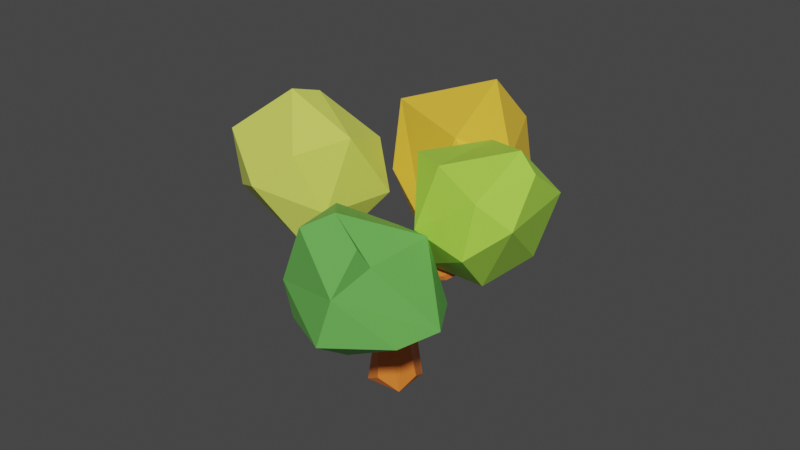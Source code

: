 # Source: Tree.blend  (saved by Blender 2.92.15; exported with 4.5.12 LTS)
import bpy
from mathutils import Matrix  # noqa: F401  (used for matrix-valued properties, if any)

bpy.ops.wm.read_factory_settings(use_empty=True)
scene = bpy.context.scene
scene.name = 'Scene'

# ---- collections
col_collection = bpy.data.collections.new('Collection'); scene.collection.children.link(col_collection)

# ---- materials (node trees are filled in below, after node groups)
mat_material = bpy.data.materials.new('Material')
mat_material.alpha_threshold = 0.0
mat_material.use_transparent_shadow = False
mat_material.line_color = (0.0, 0.0, 0.0, 1.0)
mat_004 = bpy.data.materials.new('Материал.004')
mat_004.use_transparent_shadow = False
mat_003 = bpy.data.materials.new('Материал.003')
mat_003.use_transparent_shadow = False
mat_002 = bpy.data.materials.new('Материал.002')
mat_002.use_transparent_shadow = False
mat_005 = bpy.data.materials.new('Материал.005')
mat_005.use_transparent_shadow = False

# ---- material node trees
mat_material.use_nodes = True; mat_material.node_tree.nodes.clear()
_N = mat_material.node_tree.nodes; _L = mat_material.node_tree.links
n0 = _N.new('ShaderNodeOutputMaterial'); n0.name = 'Material Output'; n0.location = (300, 300)
n1 = _N.new('ShaderNodeBsdfPrincipled'); n1.name = 'Principled BSDF'; n1.location = (10, 300)
n1.distribution = 'GGX'
n1.subsurface_method = 'BURLEY'
n1.inputs[0].default_value = (0.8, 0.2004, 0.02927, 1.0)
n1.inputs[2].default_value = 0.4
n1.inputs[3].default_value = 1.45
n1.inputs[27].default_value = (0.0, 0.0, 0.0, 1.0)
n1.inputs[28].default_value = 1.0
_L.new(n1.outputs[0], n0.inputs[0])
n0.is_active_output = True
mat_004.use_nodes = True; mat_004.node_tree.nodes.clear()
_N = mat_004.node_tree.nodes; _L = mat_004.node_tree.links
n0 = _N.new('ShaderNodeBsdfPrincipled'); n0.name = 'Principled BSDF'; n0.location = (10, 300)
n0.distribution = 'GGX'
n0.subsurface_method = 'BURLEY'
n0.inputs[0].default_value = (0.7127, 0.8, 0.1241, 1.0)
n0.inputs[3].default_value = 1.45
n0.inputs[27].default_value = (0.0, 0.0, 0.0, 1.0)
n0.inputs[28].default_value = 1.0
n1 = _N.new('ShaderNodeOutputMaterial'); n1.name = 'Material Output'; n1.location = (300, 300)
_L.new(n0.outputs[0], n1.inputs[0])
n1.is_active_output = True
mat_003.use_nodes = True; mat_003.node_tree.nodes.clear()
_N = mat_003.node_tree.nodes; _L = mat_003.node_tree.links
n0 = _N.new('ShaderNodeBsdfPrincipled'); n0.name = 'Principled BSDF'; n0.location = (10, 300)
n0.distribution = 'GGX'
n0.subsurface_method = 'BURLEY'
n0.inputs[0].default_value = (0.4315, 0.8, 0.07736, 1.0)
n0.inputs[3].default_value = 1.45
n0.inputs[27].default_value = (0.0, 0.0, 0.0, 1.0)
n0.inputs[28].default_value = 1.0
n1 = _N.new('ShaderNodeOutputMaterial'); n1.name = 'Material Output'; n1.location = (300, 300)
_L.new(n0.outputs[0], n1.inputs[0])
n1.is_active_output = True
mat_002.use_nodes = True; mat_002.node_tree.nodes.clear()
_N = mat_002.node_tree.nodes; _L = mat_002.node_tree.links
n0 = _N.new('ShaderNodeBsdfPrincipled'); n0.name = 'Principled BSDF'; n0.location = (10, 300)
n0.distribution = 'GGX'
n0.subsurface_method = 'BURLEY'
n0.inputs[0].default_value = (0.139, 0.4672, 0.08636, 1.0)
n0.inputs[3].default_value = 1.45
n0.inputs[27].default_value = (0.0, 0.0, 0.0, 1.0)
n0.inputs[28].default_value = 1.0
n1 = _N.new('ShaderNodeOutputMaterial'); n1.name = 'Material Output'; n1.location = (300, 300)
_L.new(n0.outputs[0], n1.inputs[0])
n1.is_active_output = True
mat_005.use_nodes = True; mat_005.node_tree.nodes.clear()
_N = mat_005.node_tree.nodes; _L = mat_005.node_tree.links
n0 = _N.new('ShaderNodeBsdfPrincipled'); n0.name = 'Principled BSDF'; n0.location = (10, 300)
n0.distribution = 'GGX'
n0.subsurface_method = 'BURLEY'
n0.inputs[0].default_value = (0.9404, 0.5759, 0.0502, 1.0)
n0.inputs[3].default_value = 1.45
n0.inputs[27].default_value = (0.0, 0.0, 0.0, 1.0)
n0.inputs[28].default_value = 1.0
n1 = _N.new('ShaderNodeOutputMaterial'); n1.name = 'Material Output'; n1.location = (300, 300)
_L.new(n0.outputs[0], n1.inputs[0])
n1.is_active_output = True

# ---- world
world_world = bpy.data.worlds.new('World'); scene.world = world_world
world_world.use_nodes = True; world_world.node_tree.nodes.clear()
_N = world_world.node_tree.nodes; _L = world_world.node_tree.links
n0 = _N.new('ShaderNodeOutputWorld'); n0.name = 'World Output'; n0.location = (300, 300)
n1 = _N.new('ShaderNodeBackground'); n1.name = 'Background'; n1.location = (10, 300)
n1.inputs[0].default_value = (0.05088, 0.05088, 0.05088, 1.0)
_L.new(n1.outputs[0], n0.inputs[0])
n0.is_active_output = True
world_world.color = (0.05088, 0.05088, 0.05088)
world_world.use_sun_shadow = False
world_world.sun_shadow_jitter_overblur = 0.0

# ---- meshes
me_cube = bpy.data.meshes.new('Cube')
me_cube.from_pydata([(1.066, -0.5697, 7.934), (-0.4848, -1.071, 8.174), (1.174, -0.5953, 10.93), (4.544, 0.4394, 11.14), (-0.111, -1.539, 9.536), (0.4026, -1.641, 10.38), (3.197, -4.683, 9.332), (3.27, -4.4, 9.82), (1.315, -1.039, 9.664), (-1.49, -0.4527, 10.52), (-1.298, -0.07893, 11.29), (-1.577, 0.6728, 10.29), (-1.041, 0.5229, 8.234), (0.6804, -1.52, 9.456), (1.499, -0.7512, 10.11), (-0.2628, 1.65, 11.11), (-0.5459, 1.689, 10.11), (0.4975, 1.064, 8.402), (1.679, 0.6394, 10.36), (1.716, -0.01111, 9.881), (0.7439, 1.393, 10.81), (0.4446, 1.88, 9.916), (6.352, 0.7371, 12.63), (0.5943, 8.489, 14.34), (1.483, -1.355, 1.156), (-1.282, 0.78, 0.9955), (4.344, -0.2684, 11.25), (4.261, -0.0619, 11.6), (1.369, 0.4154, 11.11), (4.527, -0.06803, 10.93), (6.541, 0.5189, 12.55), (4.158, 0.3476, 11.46), (0.8247, -1.406, 10.8), (2.702, -4.883, 9.56), (2.84, -4.726, 10.05), (4.745, -7.969, 11.77), (4.761, -7.765, 11.85), (-3.609, 0.237, 11.16), (-1.034, 0.607, 11.14), (-3.651, 0.7522, 11.42), (-3.355, 0.5361, 11.86), (-3.286, 0.02239, 11.62), (-5.511, -2.191, 13.64), (-5.551, -2.11, 13.87), (0.1015, 5.507, 10.86), (0.6335, 5.237, 11.35), (0.08627, 5.183, 11.52), (-0.1018, 5.339, 11.18), (0.5001, 8.698, 14.1), (0.5575, 5.439, 10.94), (0.002064, -1.947, 2.036), (-1.947, -0.002064, 2.036), (-0.002064, 1.947, 2.036), (1.947, 0.002064, 2.036), (-1.351, -1.481, 1.125), (-1.419, 1.427, 2.067), (1.36, 1.479, 1.157)], [], [(1, 4, 9), (9, 4, 5), (32, 9, 5), (10, 9, 32), (4, 1, 13), (4, 13, 5), (25, 56, 24), (38, 10, 28), (15, 28, 20), (13, 0, 8), (12, 16, 17), (21, 18, 17), (28, 18, 20), (11, 38, 15, 16), (21, 17, 16), (26, 2, 14), (27, 28, 2), (29, 26, 14), (27, 26, 30), (30, 29, 3), (7, 14, 2), (7, 8, 14), (7, 32, 34), (7, 34, 36), (35, 36, 34), (35, 7, 36), (39, 11, 37), (37, 11, 9), (38, 11, 39), (10, 38, 40), (41, 9, 10), (41, 37, 9), (41, 10, 40), (40, 39, 43), (41, 40, 43), (43, 42, 41), (49, 21, 44), (44, 21, 16), (44, 16, 47), (49, 44, 48), (0, 1, 24), (54, 50, 1), (1, 12, 54), (55, 51, 12), (12, 17, 55), (56, 52, 17), (17, 0, 56), (24, 53, 0), (14, 8, 19), (0, 13, 1), (16, 12, 11), (24, 54, 25), (28, 10, 2), (32, 2, 10), (38, 28, 15), (19, 0, 17, 18), (21, 20, 18), (9, 11, 12, 1), (0, 19, 8), (19, 18, 3, 29), (18, 28, 31, 3), (29, 14, 19), (31, 28, 27), (37, 42, 43, 39), (27, 2, 26), (22, 3, 31), (29, 30, 26), (30, 22, 27), (22, 31, 27), (30, 3, 22), (7, 2, 32), (8, 6, 13), (13, 33, 5), (34, 32, 5), (33, 13, 6), (34, 5, 33), (7, 6, 8), (35, 33, 6), (35, 6, 7), (35, 34, 33), (40, 38, 39), (20, 21, 49, 45), (42, 37, 41), (15, 20, 45, 46), (16, 15, 46, 47), (45, 49, 48, 23), (45, 23, 46), (48, 44, 47), (47, 46, 23, 48), (25, 55, 52, 56), (50, 54, 24), (51, 55, 25), (51, 25, 54), (53, 24, 56), (24, 1, 50), (54, 12, 51), (55, 17, 52), (56, 0, 53)])
me_cube.materials.append(mat_material)
me_cube.materials.append(None)
me_cube.use_remesh_preserve_volume = False
me_cube.use_remesh_preserve_attributes = False
me_cube.use_mirror_vertex_groups = False
me_cube.update()
me_x = bpy.data.meshes.new('Икосфера')
me_x.from_pydata([(-0.7046, 0.905, 0.4169), (0.03705, 1.54, -0.09871), (-0.4285, -0.1817, 0.8075), (0.8703, -0.1812, -1.084), (0.1969, -1.187, -0.7837), (0.4037, 1.055, -0.8881), (-0.3104, -0.4482, -1.015), (-0.7231, 0.813, -0.6072), (1.151, 0.3401, -0.9375), (0.9501, 1.062, -0.5187), (0.4079, -1.202, -0.0596), (1.076, -0.4892, -0.4636), (-1.046, -0.4674, -0.4914), (-1.048, 0.7592, -0.1135), (-0.5907, -0.6035, 0.5915), (1.242, 0.5095, 0.2873), (0.66, -0.5912, 0.6203), (0.6203, 0.309, 0.8401)], [], [(3, 8, 11), (4, 10, 12), (7, 13, 1), (5, 1, 9), (0, 14, 2), (1, 0, 17), (15, 1, 17), (17, 0, 2), (2, 14, 16), (16, 17, 2), (16, 15, 17), (9, 1, 15), (1, 13, 0), (13, 14, 0), (13, 12, 14), (12, 10, 14), (10, 16, 14), (11, 15, 16), (11, 8, 15), (5, 7, 1), (7, 12, 13), (10, 11, 16), (10, 4, 11), (4, 3, 11), (8, 9, 15), (8, 5, 9), (5, 6, 7), (6, 12, 7), (6, 4, 12), (8, 3, 5), (3, 6, 5), (6, 3, 4)])
_uv = me_x.uv_layers.new(name='UVКарта')
_uv.uv.foreach_set('vector', [0.7358, 0.1426, 0.6571, 0.1934, 0.7727, 0.2362, 0.867, 0.1575, 0.8636, 0.2362, 0.9545, 0.2362, 0.2986, 0.1575, 0.261, 0.2362, 0.4557, 0.2573, 0.5267, 0.1438, 0.4557, 0.2573, 0.5909, 0.2362, 0.32, 0.3149, 0.1291, 0.3149, 0.1592, 0.3933, 0.4557, 0.2573, 0.32, 0.3149, 0.4091, 0.3937, 0.6289, 0.3149, 0.4557, 0.2573, 0.558, 0.3937, 0.4091, 0.3937, 0.32, 0.3149, 0.3521, 0.4524, 0.9548, 0.3932, 0.9369, 0.3149, 0.8382, 0.3496, 0.7982, 0.3496, 0.6818, 0.3937, 0.7273, 0.4724, 0.7982, 0.3496, 0.6289, 0.3149, 0.6818, 0.3937, 0.5909, 0.2362, 0.4557, 0.2573, 0.6289, 0.3149, 0.4557, 0.2573, 0.261, 0.2362, 0.32, 0.3149, 0.261, 0.2362, 0.1291, 0.3149, 0.32, 0.3149, 0.261, 0.2362, 0.09448, 0.211, 0.1291, 0.3149, 0.9545, 0.2362, 0.8636, 0.2362, 0.9369, 0.3149, 0.8636, 0.2362, 0.8382, 0.3496, 0.9369, 0.3149, 0.7727, 0.2362, 0.6289, 0.3149, 0.8382, 0.3496, 0.7727, 0.2362, 0.6571, 0.1934, 0.6289, 0.3149, 0.5267, 0.1438, 0.2986, 0.1575, 0.4557, 0.2573, 0.2986, 0.1575, 0.09448, 0.211, 0.261, 0.2362, 0.8636, 0.2362, 0.7727, 0.2362, 0.8382, 0.3496, 0.8636, 0.2362, 0.867, 0.1575, 0.7727, 0.2362, 0.867, 0.1575, 0.7358, 0.1426, 0.7727, 0.2362, 0.6571, 0.1934, 0.5909, 0.2362, 0.6289, 0.3149, 0.6571, 0.1934, 0.5267, 0.1438, 0.5909, 0.2362, 0.3182, 0.07873, 0.2391, 0.05827, 0.2986, 0.1575, 0.2391, 0.05827, 0.09448, 0.211, 0.2986, 0.1575, 0.07289, 0.07163, 0.0, 0.1575, 0.09448, 0.211, 0.6571, 0.1934, 0.7187, 0.1426, 0.5267, 0.1438, 0.7187, 0.1426, 0.6364, 0.0, 0.5267, 0.1438, 0.8479, 0.05142, 0.7358, 0.1426, 0.867, 0.1575])
me_x.materials.append(mat_004)
me_x.use_remesh_fix_poles = True
me_x.use_remesh_preserve_attributes = False
me_x.use_mirror_vertex_groups = False
me_x.update()
me_001 = bpy.data.meshes.new('Икосфера.001')
me_001.from_pydata([(0.04413, 0.04632, -0.9737), (1.007, -0.1231, -0.9174), (-0.01944, -0.9852, -0.533), (-0.8094, 0.3213, -0.4888), (-0.3789, 0.9788, -0.5924), (0.6113, 1.023, -0.8041), (1.035, -0.4545, 0.7587), (-0.6469, -0.1441, 0.3455), (-0.7977, 0.6614, 0.316), (0.01637, 1.172, 0.2409), (1.348, 0.3911, 0.2525), (0.2499, 0.1615, 0.9918), (-0.06037, -0.5463, -0.8777), (0.542, -0.1635, -1.023), (0.6113, -0.8143, -0.6746), (0.9443, 0.5415, -0.9932), (0.4302, 0.5155, -1.011), (-0.4299, 0.1519, -0.7969), (-0.6068, -0.3107, -0.6071), (-0.1434, 0.5773, -0.8634), (-0.6988, 0.7145, -0.5721), (0.1417, 1.053, -0.7469), (1.282, 0.3724, -0.5864), (0.9702, 1.013, -0.5052), (0.5105, -0.9068, 0.2105), (1.248, -0.3641, -0.2689), (-0.8847, 0.05292, -0.2456), (-0.6724, -0.4825, -0.2311), (-0.7605, 0.9505, -0.1622), (-0.969, 0.6082, -0.08436), (0.3466, 1.285, -0.3606), (-0.2604, 1.226, -0.2887), (1.264, 0.03798, 0.5397), (-0.2437, -0.3861, 0.7307), (-0.684, 0.2311, 0.4592), (-0.4989, 0.9292, 0.3448), (0.9217, 0.775, 0.3347), (0.4765, -0.2372, 1.063), (0.9105, 0.1775, 0.9469), (-0.2083, -0.04401, 0.9502), (-0.3077, 0.4172, 0.7513), (0.2884, 0.6146, 0.8326)], [], [(0, 13, 12), (1, 13, 15), (0, 12, 17), (0, 17, 19), (0, 19, 16), (1, 15, 22), (2, 14, 24), (3, 18, 26), (4, 20, 28), (5, 21, 30), (1, 22, 25), (2, 24, 27), (3, 26, 29), (4, 28, 31), (5, 30, 23), (6, 32, 37), (7, 33, 39), (8, 34, 40), (9, 35, 41), (10, 36, 38), (38, 41, 11), (38, 36, 41), (36, 9, 41), (41, 40, 11), (41, 35, 40), (35, 8, 40), (40, 39, 11), (40, 34, 39), (34, 7, 39), (39, 37, 11), (39, 33, 37), (33, 6, 37), (37, 38, 11), (37, 32, 38), (32, 10, 38), (23, 36, 10), (23, 30, 36), (30, 9, 36), (31, 35, 9), (31, 28, 35), (28, 8, 35), (29, 34, 8), (29, 26, 34), (26, 7, 34), (27, 33, 7), (27, 24, 33), (24, 6, 33), (25, 32, 6), (25, 22, 32), (22, 10, 32), (30, 31, 9), (30, 21, 31), (21, 4, 31), (28, 29, 8), (28, 20, 29), (20, 3, 29), (26, 27, 7), (26, 18, 27), (18, 2, 27), (24, 25, 6), (24, 14, 25), (14, 1, 25), (22, 23, 10), (22, 15, 23), (15, 5, 23), (16, 21, 5), (16, 19, 21), (19, 4, 21), (19, 20, 4), (19, 17, 20), (17, 3, 20), (17, 18, 3), (17, 12, 18), (12, 2, 18), (15, 16, 5), (15, 13, 16), (13, 0, 16), (12, 14, 2), (12, 13, 14), (13, 1, 14)])
_uv = me_001.uv_layers.new(name='UVКарта')
_uv.uv.foreach_set('vector', [0.8182, 0.0, 0.7727, 0.07873, 0.8636, 0.07873, 0.7273, 0.1575, 0.6818, 0.07873, 0.6364, 0.1575, 0.09091, 0.0, 0.04545, 0.07873, 0.1364, 0.07873, 0.2727, 0.0, 0.2273, 0.07873, 0.3182, 0.07873, 0.4545, 0.0, 0.4091, 0.07873, 0.5, 0.07873, 0.7273, 0.1575, 0.6364, 0.1575, 0.6818, 0.2362, 0.9091, 0.1575, 0.8182, 0.1575, 0.8636, 0.2362, 0.1818, 0.1575, 0.09091, 0.1575, 0.1364, 0.2362, 0.3636, 0.1575, 0.2727, 0.1575, 0.3182, 0.2362, 0.5455, 0.1575, 0.4545, 0.1575, 0.5, 0.2362, 0.7273, 0.1575, 0.6818, 0.2362, 0.7727, 0.2362, 0.9091, 0.1575, 0.8636, 0.2362, 0.9545, 0.2362, 0.1818, 0.1575, 0.1364, 0.2362, 0.2273, 0.2362, 0.3636, 0.1575, 0.3182, 0.2362, 0.4091, 0.2362, 0.5455, 0.1575, 0.5, 0.2362, 0.5909, 0.2362, 0.8182, 0.3149, 0.7273, 0.3149, 0.7727, 0.3937, 1.0, 0.3149, 0.9091, 0.3149, 0.9545, 0.3937, 0.2727, 0.3149, 0.1818, 0.3149, 0.2273, 0.3937, 0.4545, 0.3149, 0.3636, 0.3149, 0.4091, 0.3937, 0.6364, 0.3149, 0.5455, 0.3149, 0.5909, 0.3937, 0.5909, 0.3937, 0.5, 0.3937, 0.5455, 0.4724, 0.5909, 0.3937, 0.5455, 0.3149, 0.5, 0.3937, 0.5455, 0.3149, 0.4545, 0.3149, 0.5, 0.3937, 0.4091, 0.3937, 0.3182, 0.3937, 0.3636, 0.4724, 0.4091, 0.3937, 0.3636, 0.3149, 0.3182, 0.3937, 0.3636, 0.3149, 0.2727, 0.3149, 0.3182, 0.3937, 0.2273, 0.3937, 0.1364, 0.3937, 0.1818, 0.4724, 0.2273, 0.3937, 0.1818, 0.3149, 0.1364, 0.3937, 0.1818, 0.3149, 0.09091, 0.3149, 0.1364, 0.3937, 0.9545, 0.3937, 0.8636, 0.3937, 0.9091, 0.4724, 0.9545, 0.3937, 0.9091, 0.3149, 0.8636, 0.3937, 0.9091, 0.3149, 0.8182, 0.3149, 0.8636, 0.3937, 0.7727, 0.3937, 0.6818, 0.3937, 0.7273, 0.4724, 0.7727, 0.3937, 0.7273, 0.3149, 0.6818, 0.3937, 0.7273, 0.3149, 0.6364, 0.3149, 0.6818, 0.3937, 0.5909, 0.2362, 0.5455, 0.3149, 0.6364, 0.3149, 0.5909, 0.2362, 0.5, 0.2362, 0.5455, 0.3149, 0.5, 0.2362, 0.4545, 0.3149, 0.5455, 0.3149, 0.4091, 0.2362, 0.3636, 0.3149, 0.4545, 0.3149, 0.4091, 0.2362, 0.3182, 0.2362, 0.3636, 0.3149, 0.3182, 0.2362, 0.2727, 0.3149, 0.3636, 0.3149, 0.2273, 0.2362, 0.1818, 0.3149, 0.2727, 0.3149, 0.2273, 0.2362, 0.1364, 0.2362, 0.1818, 0.3149, 0.1364, 0.2362, 0.09091, 0.3149, 0.1818, 0.3149, 0.9545, 0.2362, 0.9091, 0.3149, 1.0, 0.3149, 0.9545, 0.2362, 0.8636, 0.2362, 0.9091, 0.3149, 0.8636, 0.2362, 0.8182, 0.3149, 0.9091, 0.3149, 0.7727, 0.2362, 0.7273, 0.3149, 0.8182, 0.3149, 0.7727, 0.2362, 0.6818, 0.2362, 0.7273, 0.3149, 0.6818, 0.2362, 0.6364, 0.3149, 0.7273, 0.3149, 0.5, 0.2362, 0.4091, 0.2362, 0.4545, 0.3149, 0.5, 0.2362, 0.4545, 0.1575, 0.4091, 0.2362, 0.4545, 0.1575, 0.3636, 0.1575, 0.4091, 0.2362, 0.3182, 0.2362, 0.2273, 0.2362, 0.2727, 0.3149, 0.3182, 0.2362, 0.2727, 0.1575, 0.2273, 0.2362, 0.2727, 0.1575, 0.1818, 0.1575, 0.2273, 0.2362, 0.1364, 0.2362, 0.04545, 0.2362, 0.09091, 0.3149, 0.1364, 0.2362, 0.09091, 0.1575, 0.04545, 0.2362, 0.09091, 0.1575, 0.0, 0.1575, 0.04545, 0.2362, 0.8636, 0.2362, 0.7727, 0.2362, 0.8182, 0.3149, 0.8636, 0.2362, 0.8182, 0.1575, 0.7727, 0.2362, 0.8182, 0.1575, 0.7273, 0.1575, 0.7727, 0.2362, 0.6818, 0.2362, 0.5909, 0.2362, 0.6364, 0.3149, 0.6818, 0.2362, 0.6364, 0.1575, 0.5909, 0.2362, 0.6364, 0.1575, 0.5455, 0.1575, 0.5909, 0.2362, 0.5, 0.07873, 0.4545, 0.1575, 0.5455, 0.1575, 0.5, 0.07873, 0.4091, 0.07873, 0.4545, 0.1575, 0.4091, 0.07873, 0.3636, 0.1575, 0.4545, 0.1575, 0.3182, 0.07873, 0.2727, 0.1575, 0.3636, 0.1575, 0.3182, 0.07873, 0.2273, 0.07873, 0.2727, 0.1575, 0.2273, 0.07873, 0.1818, 0.1575, 0.2727, 0.1575, 0.1364, 0.07873, 0.09091, 0.1575, 0.1818, 0.1575, 0.1364, 0.07873, 0.04545, 0.07873, 0.09091, 0.1575, 0.04545, 0.07873, 0.0, 0.1575, 0.09091, 0.1575, 0.6364, 0.1575, 0.5909, 0.07873, 0.5455, 0.1575, 0.6364, 0.1575, 0.6818, 0.07873, 0.5909, 0.07873, 0.6818, 0.07873, 0.6364, 0.0, 0.5909, 0.07873, 0.8636, 0.07873, 0.8182, 0.1575, 0.9091, 0.1575, 0.8636, 0.07873, 0.7727, 0.07873, 0.8182, 0.1575, 0.7727, 0.07873, 0.7273, 0.1575, 0.8182, 0.1575])
me_001.materials.append(mat_003)
me_001.use_remesh_fix_poles = True
me_001.use_remesh_preserve_attributes = False
me_001.use_mirror_vertex_groups = False
me_001.update()
me_002 = bpy.data.meshes.new('Икосфера.002')
me_002.from_pydata([(0.1523, 0.03553, -1.166), (0.9917, -0.2362, -1.089), (-0.1026, -1.082, -0.6685), (-0.642, 0.2882, -0.869), (0.151, 0.9683, -0.9857), (0.8237, 0.5919, -1.003), (0.9096, -0.1616, 0.3395), (-0.5049, -0.1174, -0.1995), (0.03869, 0.8517, -0.3966), (0.3419, 1.008, -0.1123), (1.107, 0.5277, 0.01329), (0.2074, 0.3878, 0.1555), (-0.02909, -0.5689, -0.9796), (0.5605, -0.243, -1.162), (0.4996, -0.9044, -0.8542), (1.011, 0.3227, -1.161), (0.5481, 0.3607, -1.232), (-0.2905, 0.1715, -1.079), (-0.5395, -0.3663, -0.8837), (0.07858, 0.5962, -1.181), (-0.3205, 0.7547, -0.9293), (0.5098, 0.8142, -1.06), (1.257, 0.194, -0.7383), (1.012, 0.5567, -0.6536), (0.3037, -0.987, -0.09643), (1.169, -0.3843, -0.5185), (-0.7905, -0.02291, -0.6858), (-0.6611, -0.5834, -0.5525), (0.1379, 0.9959, -0.6788), (-0.403, 0.7, -0.5689), (0.7096, 0.865, -0.6668), (0.4492, 1.062, -0.6969), (1.026, 0.3139, 0.2543), (-0.2523, -0.3741, 0.228), (-0.1632, 0.5004, -0.3552), (0.1561, 0.9465, -0.16), (0.7278, 0.7805, -0.01208), (0.3237, 0.01629, 0.4417), (0.6775, 0.4564, 0.5736), (-0.07449, 0.2413, 0.1375), (0.06962, 0.6598, -0.111), (0.2191, 0.7102, 0.3394)], [], [(0, 13, 12), (1, 13, 15), (0, 12, 17), (0, 17, 19), (0, 19, 16), (1, 15, 22), (2, 14, 24), (3, 18, 26), (4, 20, 28), (5, 21, 30), (1, 22, 25), (2, 24, 27), (3, 26, 29), (4, 28, 31), (5, 30, 23), (6, 32, 37), (7, 33, 39), (8, 34, 40), (9, 35, 41), (10, 36, 38), (38, 41, 11), (38, 36, 41), (36, 9, 41), (41, 40, 11), (41, 35, 40), (35, 8, 40), (40, 39, 11), (40, 34, 39), (34, 7, 39), (39, 37, 11), (39, 33, 37), (33, 6, 37), (37, 38, 11), (37, 32, 38), (32, 10, 38), (23, 36, 10), (23, 30, 36), (30, 9, 36), (31, 35, 9), (31, 28, 35), (28, 8, 35), (29, 34, 8), (29, 26, 34), (26, 7, 34), (27, 33, 7), (27, 24, 33), (24, 6, 33), (25, 32, 6), (25, 22, 32), (22, 10, 32), (30, 31, 9), (30, 21, 31), (21, 4, 31), (28, 29, 8), (28, 20, 29), (20, 3, 29), (26, 27, 7), (26, 18, 27), (18, 2, 27), (24, 25, 6), (24, 14, 25), (14, 1, 25), (22, 23, 10), (22, 15, 23), (15, 5, 23), (16, 21, 5), (16, 19, 21), (19, 4, 21), (19, 20, 4), (19, 17, 20), (17, 3, 20), (17, 18, 3), (17, 12, 18), (12, 2, 18), (15, 16, 5), (15, 13, 16), (13, 0, 16), (12, 14, 2), (12, 13, 14), (13, 1, 14)])
_uv = me_002.uv_layers.new(name='UVКарта')
_uv.uv.foreach_set('vector', [0.8182, 0.0, 0.7727, 0.07873, 0.8636, 0.07873, 0.7273, 0.1575, 0.6818, 0.07873, 0.6364, 0.1575, 0.09091, 0.0, 0.04545, 0.07873, 0.1364, 0.07873, 0.2727, 0.0, 0.2273, 0.07873, 0.3182, 0.07873, 0.4545, 0.0, 0.4091, 0.07873, 0.5, 0.07873, 0.7273, 0.1575, 0.6364, 0.1575, 0.6818, 0.2362, 0.9091, 0.1575, 0.8182, 0.1575, 0.8636, 0.2362, 0.1818, 0.1575, 0.09091, 0.1575, 0.1364, 0.2362, 0.3636, 0.1575, 0.2727, 0.1575, 0.3182, 0.2362, 0.5455, 0.1575, 0.4545, 0.1575, 0.5, 0.2362, 0.7273, 0.1575, 0.6818, 0.2362, 0.7727, 0.2362, 0.9091, 0.1575, 0.8636, 0.2362, 0.9545, 0.2362, 0.1818, 0.1575, 0.1364, 0.2362, 0.2273, 0.2362, 0.3636, 0.1575, 0.3182, 0.2362, 0.4091, 0.2362, 0.5455, 0.1575, 0.5, 0.2362, 0.5909, 0.2362, 0.8182, 0.3149, 0.7273, 0.3149, 0.7727, 0.3937, 1.0, 0.3149, 0.9091, 0.3149, 0.9545, 0.3937, 0.2727, 0.3149, 0.1818, 0.3149, 0.2273, 0.3937, 0.4545, 0.3149, 0.3636, 0.3149, 0.4091, 0.3937, 0.6364, 0.3149, 0.5455, 0.3149, 0.5909, 0.3937, 0.5909, 0.3937, 0.5, 0.3937, 0.5455, 0.4724, 0.5909, 0.3937, 0.5455, 0.3149, 0.5, 0.3937, 0.5455, 0.3149, 0.4545, 0.3149, 0.5, 0.3937, 0.4091, 0.3937, 0.3182, 0.3937, 0.3636, 0.4724, 0.4091, 0.3937, 0.3636, 0.3149, 0.3182, 0.3937, 0.3636, 0.3149, 0.2727, 0.3149, 0.3182, 0.3937, 0.2273, 0.3937, 0.1364, 0.3937, 0.1818, 0.4724, 0.2273, 0.3937, 0.1818, 0.3149, 0.1364, 0.3937, 0.1818, 0.3149, 0.09091, 0.3149, 0.1364, 0.3937, 0.9545, 0.3937, 0.8636, 0.3937, 0.9091, 0.4724, 0.9545, 0.3937, 0.9091, 0.3149, 0.8636, 0.3937, 0.9091, 0.3149, 0.8182, 0.3149, 0.8636, 0.3937, 0.7727, 0.3937, 0.6818, 0.3937, 0.7273, 0.4724, 0.7727, 0.3937, 0.7273, 0.3149, 0.6818, 0.3937, 0.7273, 0.3149, 0.6364, 0.3149, 0.6818, 0.3937, 0.5909, 0.2362, 0.5455, 0.3149, 0.6364, 0.3149, 0.5909, 0.2362, 0.5, 0.2362, 0.5455, 0.3149, 0.5, 0.2362, 0.4545, 0.3149, 0.5455, 0.3149, 0.4091, 0.2362, 0.3636, 0.3149, 0.4545, 0.3149, 0.4091, 0.2362, 0.3182, 0.2362, 0.3636, 0.3149, 0.3182, 0.2362, 0.2727, 0.3149, 0.3636, 0.3149, 0.2273, 0.2362, 0.1818, 0.3149, 0.2727, 0.3149, 0.2273, 0.2362, 0.1364, 0.2362, 0.1818, 0.3149, 0.1364, 0.2362, 0.09091, 0.3149, 0.1818, 0.3149, 0.9545, 0.2362, 0.9091, 0.3149, 1.0, 0.3149, 0.9545, 0.2362, 0.8636, 0.2362, 0.9091, 0.3149, 0.8636, 0.2362, 0.8182, 0.3149, 0.9091, 0.3149, 0.7727, 0.2362, 0.7273, 0.3149, 0.8182, 0.3149, 0.7727, 0.2362, 0.6818, 0.2362, 0.7273, 0.3149, 0.6818, 0.2362, 0.6364, 0.3149, 0.7273, 0.3149, 0.5, 0.2362, 0.4091, 0.2362, 0.4545, 0.3149, 0.5, 0.2362, 0.4545, 0.1575, 0.4091, 0.2362, 0.4545, 0.1575, 0.3636, 0.1575, 0.4091, 0.2362, 0.3182, 0.2362, 0.2273, 0.2362, 0.2727, 0.3149, 0.3182, 0.2362, 0.2727, 0.1575, 0.2273, 0.2362, 0.2727, 0.1575, 0.1818, 0.1575, 0.2273, 0.2362, 0.1364, 0.2362, 0.04545, 0.2362, 0.09091, 0.3149, 0.1364, 0.2362, 0.09091, 0.1575, 0.04545, 0.2362, 0.09091, 0.1575, 0.0, 0.1575, 0.04545, 0.2362, 0.8636, 0.2362, 0.7727, 0.2362, 0.8182, 0.3149, 0.8636, 0.2362, 0.8182, 0.1575, 0.7727, 0.2362, 0.8182, 0.1575, 0.7273, 0.1575, 0.7727, 0.2362, 0.6818, 0.2362, 0.5909, 0.2362, 0.6364, 0.3149, 0.6818, 0.2362, 0.6364, 0.1575, 0.5909, 0.2362, 0.6364, 0.1575, 0.5455, 0.1575, 0.5909, 0.2362, 0.5, 0.07873, 0.4545, 0.1575, 0.5455, 0.1575, 0.5, 0.07873, 0.4091, 0.07873, 0.4545, 0.1575, 0.4091, 0.07873, 0.3636, 0.1575, 0.4545, 0.1575, 0.3182, 0.07873, 0.2727, 0.1575, 0.3636, 0.1575, 0.3182, 0.07873, 0.2273, 0.07873, 0.2727, 0.1575, 0.2273, 0.07873, 0.1818, 0.1575, 0.2727, 0.1575, 0.1364, 0.07873, 0.09091, 0.1575, 0.1818, 0.1575, 0.1364, 0.07873, 0.04545, 0.07873, 0.09091, 0.1575, 0.04545, 0.07873, 0.0, 0.1575, 0.09091, 0.1575, 0.6364, 0.1575, 0.5909, 0.07873, 0.5455, 0.1575, 0.6364, 0.1575, 0.6818, 0.07873, 0.5909, 0.07873, 0.6818, 0.07873, 0.6364, 0.0, 0.5909, 0.07873, 0.8636, 0.07873, 0.8182, 0.1575, 0.9091, 0.1575, 0.8636, 0.07873, 0.7727, 0.07873, 0.8182, 0.1575, 0.7727, 0.07873, 0.7273, 0.1575, 0.8182, 0.1575])
me_002.materials.append(mat_002)
me_002.use_remesh_fix_poles = True
me_002.use_remesh_preserve_attributes = False
me_002.use_mirror_vertex_groups = False
me_002.update()
me_003 = bpy.data.meshes.new('Икосфера.003')
me_003.from_pydata([(-0.7062, 0.9041, 0.4234), (0.4282, 1.225, 0.2673), (1.388, 0.2524, 0.48), (-0.5124, -0.1227, 0.9434), (0.4768, 0.9581, -0.9127), (-0.3696, -0.2987, -0.9586), (-0.7262, 0.8205, -0.5947), (0.9698, 0.2199, -0.9926), (0.9215, 1.04, -0.3981), (0.05152, -0.9949, -0.5806), (1.22, -0.4572, 0.2731), (-1.109, -0.02982, -0.4527), (-0.8804, -0.6627, -0.5546), (-1.022, 0.8147, -0.1111), (0.1467, 1.377, -0.2334), (-0.7577, -0.4885, 0.6591), (0.3431, -0.3642, 0.8785), (0.9138, 0.2872, 0.9155)], [], [(6, 13, 14), (4, 14, 8), (10, 2, 16), (0, 15, 3), (1, 0, 17), (2, 1, 17), (17, 0, 3), (3, 15, 16), (15, 10, 16), (16, 17, 3), (16, 2, 17), (8, 1, 2), (8, 14, 1), (14, 0, 1), (14, 13, 0), (13, 15, 0), (13, 11, 15), (12, 9, 15), (9, 10, 15), (10, 7, 2), (4, 6, 14), (6, 11, 13), (11, 12, 15), (9, 7, 10), (7, 8, 2), (7, 4, 8), (4, 5, 6), (5, 11, 6), (5, 12, 11), (5, 9, 12), (7, 5, 4), (5, 7, 9)])
_uv = me_003.uv_layers.new(name='UVКарта')
_uv.uv.foreach_set('vector', [0.2985, 0.1575, 0.2707, 0.2362, 0.4584, 0.2362, 0.5391, 0.1379, 0.4584, 0.2362, 0.5909, 0.2362, 0.8067, 0.295, 0.6913, 0.3149, 0.7727, 0.3937, 0.3183, 0.3149, 0.1362, 0.3149, 0.1497, 0.3947, 0.4814, 0.3149, 0.3183, 0.3149, 0.4091, 0.3937, 0.6913, 0.3149, 0.4814, 0.3149, 0.5777, 0.3937, 0.4091, 0.3937, 0.3183, 0.3149, 0.3572, 0.4613, 0.9539, 0.3948, 0.9399, 0.3149, 0.8636, 0.3937, 0.9399, 0.3149, 0.8067, 0.295, 0.8636, 0.3937, 0.7727, 0.3937, 0.6818, 0.3937, 0.7273, 0.4724, 0.7727, 0.3937, 0.6913, 0.3149, 0.6818, 0.3937, 0.5909, 0.2362, 0.4814, 0.3149, 0.6913, 0.3149, 0.5909, 0.2362, 0.4584, 0.2362, 0.4814, 0.3149, 0.4584, 0.2362, 0.3183, 0.3149, 0.4814, 0.3149, 0.4584, 0.2362, 0.2707, 0.2362, 0.3183, 0.3149, 0.2707, 0.2362, 0.1362, 0.3149, 0.3183, 0.3149, 0.2707, 0.2362, 0.1509, 0.2109, 0.1362, 0.3149, 0.9545, 0.2362, 0.8836, 0.1661, 0.9399, 0.3149, 0.8836, 0.1661, 0.8067, 0.295, 0.9399, 0.3149, 0.8067, 0.295, 0.6778, 0.1597, 0.6913, 0.3149, 0.5391, 0.1379, 0.2985, 0.1575, 0.4584, 0.2362, 0.2985, 0.1575, 0.1509, 0.2109, 0.2707, 0.2362, 0.1509, 0.2109, 0.06003, 0.2109, 0.1362, 0.3149, 0.8836, 0.1661, 0.6839, 0.1597, 0.8067, 0.295, 0.6778, 0.1597, 0.5909, 0.2362, 0.6913, 0.3149, 0.6778, 0.1597, 0.5391, 0.1379, 0.5909, 0.2362, 0.3182, 0.07873, 0.2382, 0.05982, 0.2985, 0.1575, 0.2382, 0.05982, 0.1509, 0.2109, 0.2985, 0.1575, 0.08374, 0.06968, 0.06003, 0.2109, 0.1509, 0.2109, 0.08374, 0.06968, 0.0, 0.1575, 0.06003, 0.2109, 0.6778, 0.1597, 0.6364, 0.0, 0.5391, 0.1379, 0.8419, 0.04105, 0.6839, 0.1597, 0.8836, 0.1661])
me_003.materials.append(mat_005)
me_003.use_remesh_fix_poles = True
me_003.use_remesh_preserve_attributes = False
me_003.use_mirror_vertex_groups = False
me_003.update()

# ---- objects
ob_cube = bpy.data.objects.new('Cube', me_cube)
ob_x = bpy.data.objects.new('Икосфера', me_x)
ob_001 = bpy.data.objects.new('Икосфера.001', me_001)
ob_002 = bpy.data.objects.new('Икосфера.002', me_002)
ob_003 = bpy.data.objects.new('Икосфера.003', me_003)

# ---- transforms, parenting, visibility, modifiers, constraints
ob_cube.location = (0.0, 0.0, 0.0)
ob_cube.lock_rotations_4d = False
ob_cube.empty_display_type = 'ARROWS'
ob_cube.lineart.crease_threshold = 0.0
ob_x.location = (-5.959, -1.859, 18.03)
ob_x.rotation_euler = (-0.6228, 0.4326, 0.0)
ob_x.scale = (4.442, 4.442, 4.442)
ob_x.lineart.crease_threshold = 0.0
ob_001.location = (6.384, 1.829, 17.53)
ob_001.rotation_euler = (2.091, 2.685, 1.509)
ob_001.scale = (4.295, 4.295, 4.295)
ob_001.lineart.crease_threshold = 0.0
_m = ob_001.modifiers.new('Упрощение', 'DECIMATE')
_m.ratio = 0.4145
ob_002.location = (5.458, -6.666, 15.79)
ob_002.rotation_euler = (3.2, 3.321, 0.2865)
ob_002.scale = (4.994, 4.994, 4.994)
ob_002.lineart.crease_threshold = 0.0
_m = ob_002.modifiers.new('Упрощение', 'DECIMATE')
_m.ratio = 0.4145
ob_003.location = (0.6319, 6.272, 16.01)
ob_003.rotation_euler = (0.6116, 3.907, -0.3963)
ob_003.scale = (4.721, 4.721, 4.721)
ob_003.lineart.crease_threshold = 0.0

# ---- collection membership
col_collection.objects.link(ob_cube)
col_collection.objects.link(ob_x)
col_collection.objects.link(ob_001)
col_collection.objects.link(ob_002)
col_collection.objects.link(ob_003)

# ---- scene / render settings (as saved in the file)
scene.frame_start = 1; scene.frame_end = 250; scene.frame_set(1)
scene.render.engine = 'BLENDER_EEVEE_NEXT'
scene.cycles.use_denoising = False
scene.cycles.samples = 128
scene.cycles.sampling_pattern = 'TABULATED_SOBOL'
scene.cycles.use_adaptive_sampling = False
scene.cycles.use_light_tree = False
scene.view_settings.view_transform = 'Filmic'
bpy.context.view_layer.update()

# ---- added for rendering (the .blend has no active camera and no usable light): camera, sun
cam_auto = bpy.data.cameras.new('AutoCamera')
cam_auto.lens = 50.0
cam_auto.sensor_width = 36.0
cam_auto.clip_end = 1000.0
ob_auto_camera = bpy.data.objects.new('AutoCamera', cam_auto)
scene.collection.objects.link(ob_auto_camera)
ob_auto_camera.location = (43.3636, -51.5004, 48.0313)
ob_auto_camera.rotation_euler = (1.09748, -7.21219e-08, 0.694738)
scene.camera = ob_auto_camera
light_auto_sun = bpy.data.lights.new('AutoSun', 'SUN')
light_auto_sun.energy = 3.0
light_auto_sun.angle = 0.0523599
ob_auto_sun = bpy.data.objects.new('AutoSun', light_auto_sun)
scene.collection.objects.link(ob_auto_sun)
ob_auto_sun.rotation_euler = (0.872665, 0.174533, 0.523599)
bpy.context.view_layer.update()

